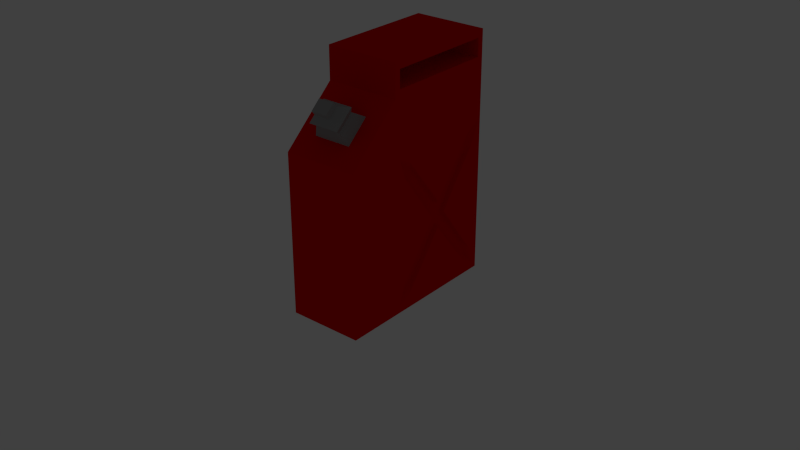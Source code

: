 # Source: Jerrycan_wrench.blend  (saved by Blender 2.76.0; exported with 4.5.12 LTS)
import bpy
from mathutils import Matrix  # noqa: F401  (used for matrix-valued properties, if any)

bpy.ops.wm.read_factory_settings(use_empty=True)
scene = bpy.context.scene
scene.name = 'Scene'

# ---- collections
col_collection_1 = bpy.data.collections.new('Collection 1'); scene.collection.children.link(col_collection_1)
col_collection_2 = bpy.data.collections.new('Collection 2'); scene.collection.children.link(col_collection_2)
col_collection_2.hide_render = True
col_collection_2.hide_viewport = True

# ---- materials (node trees are filled in below, after node groups)
mat_material_001 = bpy.data.materials.new('Material.001')
mat_material_001.alpha_threshold = 0.0
mat_material_001.use_transparent_shadow = False
mat_material_001.diffuse_color = (0.8, 0.0, 0.001717, 1.0)
mat_material_001.specular_color = (1.0, 0.0, 0.02638)
mat_material_001.roughness = 0.5
mat_material_002 = bpy.data.materials.new('Material.002')
mat_material_002.alpha_threshold = 0.0
mat_material_002.use_transparent_shadow = False
mat_material_002.diffuse_color = (0.3264, 0.3264, 0.3264, 1.0)
mat_material_002.specular_color = (0.1282, 0.1282, 0.1282)
mat_material_002.roughness = 0.5

# ---- material node trees

# ---- world
world_world = bpy.data.worlds.new('World'); scene.world = world_world
world_world.color = (0.05088, 0.05088, 0.05088)
world_world.use_sun_shadow = False
world_world.sun_shadow_jitter_overblur = 0.0
world_world.cycles.sampling_method = 'MANUAL'
world_world.cycles.sample_map_resolution = 256

# ---- lights
light_spot = bpy.data.lights.new('Spot', 'SPOT')
light_spot.transmission_factor = 0.0
light_spot.energy = 100.0
light_spot.shadow_buffer_clip_start = 0.5
light_spot.shadow_soft_size = 0.1
light_spot.shadow_maximum_resolution = 0.006
light_spot.use_absolute_resolution = True
light_spot.cycles.use_multiple_importance_sampling = False

# ---- meshes
me_cube_002 = bpy.data.meshes.new('Cube.002')
me_cube_002.from_pydata([(0.5067, 0.8146, -0.6693), (-0.5067, 0.8146, -0.6693), (0.5067, 0.5646, -0.8592), (-0.5067, 0.5646, -0.8592), (0.3519, 0.8717, -0.7871), (-0.3519, 0.8717, -0.7871), (0.3519, 0.6981, -0.919), (-0.3519, 0.6981, -0.919), (0.4218, 0.9337, -0.8156), (-0.4218, 0.9337, -0.8156), (0.4218, 0.7256, -0.9737), (-0.4218, 0.7256, -0.9737), (0.2179, 0.9396, -0.9061), (-0.2179, 0.9396, -0.9061), (0.2179, 0.8321, -0.9878), (-0.2179, 0.8321, -0.9878), (0.2179, 0.9852, -0.9486), (-0.2179, 0.9852, -0.9486), (0.2179, 0.8776, -1.03), (-0.2179, 0.8776, -1.03), (0.2179, 0.9852, -0.9486), (-0.2179, 0.9852, -0.9486), (0.2179, 0.8776, -1.03), (-0.2179, 0.8776, -1.03), (-1.0, -0.93, -1.07), (1.0, -0.93, -1.07), (0.9995, -0.4059, 0.2352), (0.9995, -0.2149, 0.2352), (1.0, -0.3104, 0.1084), (-1.0, 0.3092, -1.07), (1.0, 0.3092, -1.239), (1.0, -1.0, -1.0), (1.0, 0.3792, -1.0), (1.0, -1.0, -1.309), (-1.0, -1.0, -1.0), (-1.0, -1.0, -1.309), (-1.0, 1.0, 1.0), (-1.002, -0.9914, -0.506), (1.002, -0.9914, -0.506), (1.0, -0.771, -0.3897), (1.0, -0.3104, 0.3619), (1.0, -0.93, 0.93), (0.8858, -0.3954, 0.2352), (1.0, 0.3092, 0.93), (1.0, 0.3092, -0.4597), (1.0, 0.1502, -0.3897), (1.0, 0.2392, 0.7499), (1.0, 0.2392, -0.2796), (1.0, -0.86, 0.7499), (1.0, -0.86, -0.2796), (1.0, -0.771, 0.86), (1.0, 0.1502, 0.86), (0.8859, -0.8364, 0.825), (0.8859, 0.2156, 0.825), (0.8859, -0.8364, -0.3547), (0.8859, 0.2156, -0.3547), (0.8858, -0.3104, 0.1266), (0.8859, -0.7014, -0.2953), (0.8859, 0.08064, -0.2953), (0.8857, -0.2254, 0.2352), (0.8859, 0.1562, 0.6721), (0.8859, 0.1562, -0.2018), (0.8859, -0.777, 0.6721), (0.8859, -0.777, -0.2018), (0.8858, -0.3104, 0.3438), (0.8859, -0.7014, 0.7656), (0.8859, 0.08064, 0.7656), (1.0, 1.0, -0.5285), (-1.0, 1.0, -0.5285), (1.0, 0.3092, -1.07), (-1.0, -0.93, -1.239), (1.0, -0.93, -1.239), (-1.0, 0.3092, -1.239), (-1.0, 0.3792, -1.0), (-1.0, 0.3792, -1.309), (1.0, 0.3792, -1.309), (1.0, -1.0, 1.0), (1.0, 1.0, 1.0), (-1.0, -1.0, 1.0), (-1.0, 0.2392, 0.7499), (-1.0, -0.86, -0.2796), (-1.0, 0.3092, 0.93), (-1.0, -0.93, 0.93), (-0.8858, -0.3954, 0.2352), (-1.0, 0.3092, -0.4597), (-1.0, -0.3104, 0.1084), (-1.0, -0.771, -0.3897), (-1.0, 0.1502, -0.3897), (-0.9995, -0.2149, 0.2352), (-1.0, 0.2392, -0.2796), (-0.9995, -0.4059, 0.2352), (-1.0, -0.86, 0.7499), (-1.0, -0.3104, 0.3619), (-1.0, -0.771, 0.86), (-1.0, 0.1502, 0.86), (-0.8859, -0.8364, 0.825), (-0.8859, 0.2156, 0.825), (-0.8859, -0.8364, -0.3547), (-0.8859, 0.2156, -0.3547), (-0.8858, -0.3104, 0.1266), (-0.8859, -0.7014, -0.2953), (-0.8859, 0.08064, -0.2953), (-0.8857, -0.2254, 0.2352), (-0.8859, 0.1562, 0.6721), (-0.8859, 0.1562, -0.2018), (-0.8859, -0.777, 0.6721), (-0.8859, -0.777, -0.2018), (-0.8858, -0.3104, 0.3438), (-0.8859, -0.7014, 0.7656), (-0.8859, 0.08064, 0.7656)], [], [(3, 1, 5, 7), (5, 4, 8, 9), (1, 0, 4, 5), (2, 3, 7, 6), (0, 2, 6, 4), (10, 11, 15, 14), (6, 7, 11, 10), (4, 6, 10, 8), (7, 5, 9, 11), (15, 13, 17, 19), (8, 10, 14, 12), (11, 9, 13, 15), (9, 8, 12, 13), (16, 18, 22, 20), (13, 12, 16, 17), (14, 15, 19, 18), (12, 14, 18, 16), (23, 21, 20, 22), (19, 17, 21, 23), (17, 16, 20, 21), (18, 19, 23, 22), (31, 34, 35, 33), (24, 34, 31, 25), (47, 27, 59, 61), (42, 26, 49, 63), (64, 40, 50, 65), (63, 49, 38, 54), (60, 46, 43, 53), (43, 51, 66, 53), (58, 45, 44, 55), (44, 47, 61, 55), (87, 85, 99, 101), (86, 100, 99, 85), (94, 109, 107, 92), (91, 105, 83, 90), (93, 92, 107, 108), (107, 109, 96, 103, 102, 104, 98, 101, 99, 100, 97, 106, 83, 105, 95, 108), (84, 87, 101, 98), (84, 98, 104, 89), (76, 77, 36, 78), (36, 77, 67, 68), (73, 29, 69, 32), (73, 32, 75, 74), (74, 75, 33, 35), (30, 71, 33, 75), (69, 30, 75, 32), (71, 25, 31, 33), (25, 24, 29, 69), (70, 35, 33, 71), (74, 72, 30, 75), (71, 30, 72, 70), (71, 70, 24, 25), (69, 29, 72, 30), (41, 76, 38), (28, 39, 38, 44, 45), (47, 44, 43, 46, 27), (51, 43, 41, 50, 40), (56, 28, 45, 58), (65, 50, 41, 52), (39, 28, 56, 57), (51, 40, 64, 66), (59, 27, 46, 60), (48, 26, 42, 62), (41, 48, 62, 52), (38, 39, 57, 54), (80, 37, 78, 36, 68, 73, 84, 89, 88, 79, 81, 94, 92, 93, 82, 91, 90), (73, 68, 67, 32), (72, 74, 35, 70), (29, 73, 74, 72), (70, 35, 34, 24), (82, 93, 108, 95), (89, 104, 102, 88), (80, 90, 83, 106), (79, 88, 102, 103), (37, 80, 106, 97), (81, 79, 103, 96), (81, 96, 109, 94), (82, 95, 105, 91), (37, 97, 100, 86), (55, 61, 59, 60, 53, 66, 64, 65, 52, 62, 42, 63, 54, 57, 56, 58), (48, 41, 38, 49, 26), (76, 78, 37, 34, 31, 38), (24, 34, 37, 86, 85, 87, 84, 73, 29), (44, 38, 31, 25, 69, 32, 67, 77, 76, 41, 43)])
me_cube_002.polygons.foreach_set('material_index', [1, 1, 1, 1, 1, 1, 1, 1, 1, 1, 1, 1, 1, 1, 1, 1, 1, 1, 1, 1, 1, 0, 0, 0, 0, 0, 0, 0, 0, 0, 0, 0, 0, 0, 0, 0, 0, 0, 0, 0, 0, 0, 0, 0, 0, 0, 0, 0, 0, 0, 0, 0, 0, 0, 0, 0, 0, 0, 0, 0, 0, 0, 0, 0, 0, 0, 0, 0, 0, 0, 0, 0, 0, 0, 0, 0, 0, 0, 0, 0, 0, 0, 0, 0])
me_cube_002.materials.append(mat_material_001)
me_cube_002.materials.append(mat_material_002)
me_cube_002.use_remesh_preserve_volume = False
me_cube_002.use_remesh_preserve_attributes = False
me_cube_002.use_mirror_vertex_groups = False
me_cube_002.update()
me_cube = bpy.data.meshes.new('Cube')
me_cube.from_pydata([(-1.0, -0.4042, -0.2564), (1.0, 0.4042, -0.2564), (-1.0, 0.6649, -0.3877), (1.0, 0.6649, -0.3877), (1.0, -0.6649, -0.3877), (-1.0, -0.6649, -0.3877), (-1.624, 1.477, -0.5083), (1.619, 1.49, -0.5085), (1.624, -1.477, -0.507), (-1.619, -1.49, -0.5085), (-0.8667, -0.5431, -0.5387), (-0.8667, 0.5431, -0.5387), (0.8667, -0.5431, -0.5387), (0.8667, 0.5431, -0.5387), (1.615, 1.492, -0.6083), (-1.615, 1.492, -0.6083), (-0.8651, 0.5437, -0.645), (-0.8655, -0.5435, -0.6363), (-1.615, -1.492, -0.6083), (1.615, -1.492, -0.6083), (0.8651, -0.5437, -0.6453), (-0.8667, -1.086, -0.6631), (0.8667, -1.086, -0.6631), (0.8655, 0.5434, -0.6361), (0.8667, 1.086, -0.6627), (-0.8667, 1.086, -0.6627), (-1.0, -0.4042, 0.2564), (-1.0, 0.4042, 0.2564), (1.0, -0.4042, 0.2564), (-1.0, 0.4042, -0.2564), (1.0, 0.4042, 0.2564), (1.0, -0.4042, -0.2564), (-1.0, 0.6649, 0.3877), (1.0, 0.6649, 0.3877), (1.0, -0.6649, 0.3877), (-1.0, -0.6649, 0.3877), (-1.624, 1.477, 0.5078), (1.619, 1.49, 0.5085), (1.624, -1.477, 0.507), (-1.619, -1.49, 0.5085), (-0.8667, 0.5431, 0.5387), (-0.8667, -0.5431, 0.5387), (0.8667, 0.5431, 0.5387), (0.8667, -0.5431, 0.5387), (1.615, 1.492, 0.6083), (-1.615, 1.492, 0.6083), (-0.8651, 0.5437, 0.645), (-0.8655, -0.5435, 0.6363), (-1.615, -1.492, 0.6083), (1.615, -1.492, 0.6083), (0.8651, -0.5437, 0.6453), (-0.8667, -1.086, 0.6631), (0.8667, -1.086, 0.6631), (0.8655, 0.5434, 0.6361), (0.8667, 1.086, 0.6627), (-0.8667, 1.086, 0.6627)], [], [(31, 28, 26, 0), (30, 1, 29, 27), (1, 31, 4, 3), (29, 1, 3, 2), (0, 29, 2, 5), (4, 5, 9, 8), (2, 3, 7, 6), (10, 12, 20, 17), (9, 6, 11, 10), (6, 9, 5, 2), (8, 7, 3, 4), (13, 7, 8, 12), (6, 7, 14, 15), (12, 10, 11, 13), (7, 13, 23, 14), (13, 11, 16, 23), (16, 11, 6, 15), (19, 18, 21, 22), (9, 10, 17, 18), (8, 9, 18, 19), (20, 12, 8, 19), (17, 20, 22, 21), (23, 16, 25, 24), (20, 19, 22), (15, 14, 24, 25), (16, 15, 25), (28, 34, 35, 26), (31, 0, 5, 4), (30, 28, 31, 1), (26, 27, 29, 0), (30, 33, 34, 28), (27, 32, 33, 30), (26, 35, 32, 27), (34, 38, 39, 35), (32, 36, 37, 33), (33, 37, 38, 34), (41, 47, 50, 43), (35, 39, 36, 32), (36, 45, 44, 37), (40, 41, 43, 42), (37, 44, 53, 42), (40, 36, 39, 41), (42, 53, 46, 40), (36, 40, 46, 45), (49, 52, 51, 48), (39, 48, 47, 41), (38, 49, 48, 39), (38, 43, 50, 49), (47, 51, 52, 50), (53, 54, 55, 46), (45, 55, 54, 44), (18, 17, 21), (14, 23, 24), (48, 51, 47), (49, 50, 52), (45, 46, 55), (44, 54, 53), (43, 38, 37, 42)])
me_cube.use_remesh_preserve_volume = False
me_cube.use_remesh_preserve_attributes = False
me_cube.use_mirror_vertex_groups = False
me_cube.update()

# ---- objects
ob_cube_001 = bpy.data.objects.new('Cube.001', me_cube_002)
ob_cube_002 = bpy.data.objects.new('Cube.002', me_cube)
ob_spot = bpy.data.objects.new('Spot', light_spot)

# ---- transforms, parenting, visibility, modifiers, constraints
ob_cube_001.location = (-0.1187, 0.0, 1.024)
ob_cube_001.rotation_euler = (0.0, -0.0, 3.142)
ob_cube_001.scale = (0.3086, 0.7361, -0.8752)
ob_cube_001.lineart.crease_threshold = 0.0
ob_cube_002.location = (-0.2066, 0.7361, 1.091)
ob_cube_002.scale = (0.02218, 0.104, -0.8818)
ob_cube_002.lineart.crease_threshold = 0.0
ob_spot.location = (-6.025, -3.627, 2.101)
ob_spot.rotation_euler = (-1.311, -0.07198, 2.114)
ob_spot.lineart.crease_threshold = 0.0

# ---- collection membership
col_collection_1.objects.link(ob_cube_001)
col_collection_2.objects.link(ob_cube_002)
col_collection_2.objects.link(ob_spot)

# ---- scene / render settings (as saved in the file)
scene.frame_start = 1; scene.frame_end = 250; scene.frame_set(1)
scene.render.engine = 'BLENDER_EEVEE_NEXT'
scene.render.resolution_percentage = 50
scene.render.dither_intensity = 0.0
scene.cycles.use_denoising = False
scene.cycles.samples = 10
scene.cycles.sampling_pattern = 'TABULATED_SOBOL'
scene.cycles.light_sampling_threshold = 0.0
scene.cycles.use_adaptive_sampling = False
scene.cycles.use_light_tree = False
scene.cycles.blur_glossy = 0.0
scene.cycles.pixel_filter_type = 'GAUSSIAN'
scene.cycles.sample_clamp_indirect = 0.0
scene.view_settings.view_transform = 'Standard'
bpy.context.view_layer.update()

# ---- added for rendering (the .blend has no active camera): camera
cam_auto = bpy.data.cameras.new('AutoCamera')
cam_auto.lens = 50.0
cam_auto.sensor_width = 36.0
cam_auto.clip_end = 1000.0
ob_auto_camera = bpy.data.objects.new('AutoCamera', cam_auto)
scene.collection.objects.link(ob_auto_camera)
ob_auto_camera.location = (4.8493, -5.81916, 4.63271)
ob_auto_camera.rotation_euler = (1.09748, -7.21219e-08, 0.694738)
scene.camera = ob_auto_camera
bpy.context.view_layer.update()
